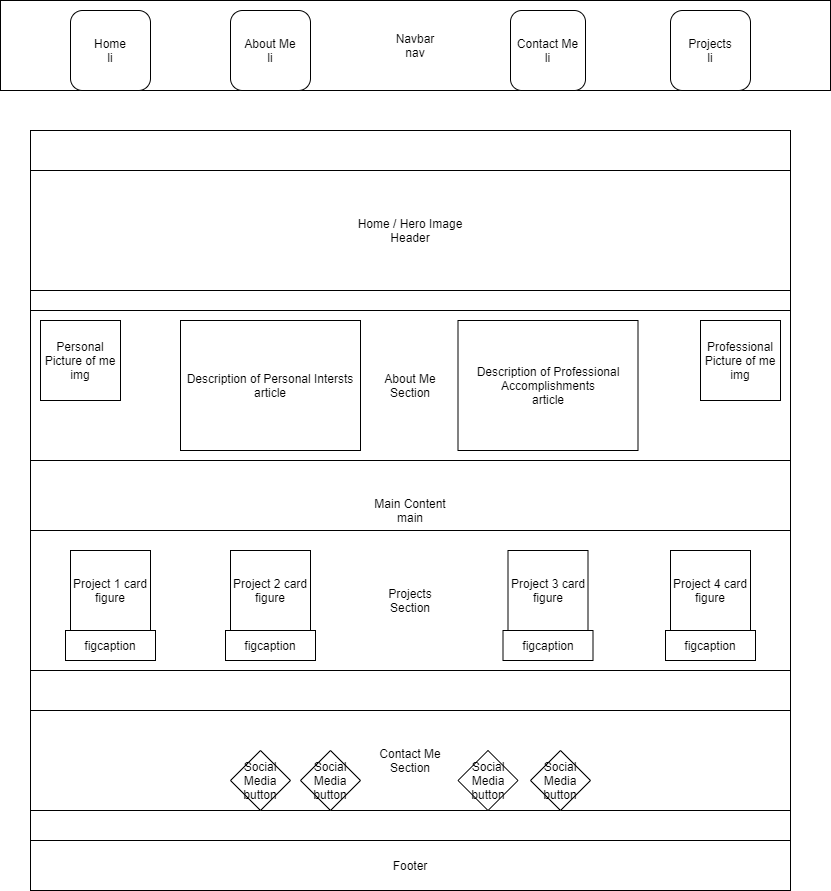

The diagram above was exported from draw.io. Its source (the exported page's mxGraphModel, read from the mxfile embedded in the PNG):
<mxGraphModel dx="1175" dy="790" grid="1" gridSize="10" guides="1" tooltips="1" connect="1" arrows="1" fold="1" page="1" pageScale="1" pageWidth="850" pageHeight="1100" math="0" shadow="0">
  <root>
    <mxCell id="0" />
    <mxCell id="1" parent="0" />
    <mxCell id="2" value="Navbar&lt;br&gt;nav" style="rounded=0;whiteSpace=wrap;html=1;" vertex="1" parent="1">
      <mxGeometry x="10" y="30" width="830" height="90" as="geometry" />
    </mxCell>
    <mxCell id="6" value="About Me&lt;br&gt;li" style="rounded=1;whiteSpace=wrap;html=1;" vertex="1" parent="1">
      <mxGeometry x="240" y="40" width="80" height="80" as="geometry" />
    </mxCell>
    <mxCell id="7" value="Home&lt;br&gt;li" style="rounded=1;whiteSpace=wrap;html=1;" vertex="1" parent="1">
      <mxGeometry x="80" y="40" width="80" height="80" as="geometry" />
    </mxCell>
    <mxCell id="14" value="Projects&lt;br&gt;li" style="rounded=1;whiteSpace=wrap;html=1;" vertex="1" parent="1">
      <mxGeometry x="680" y="40" width="80" height="80" as="geometry" />
    </mxCell>
    <mxCell id="15" value="Contact Me&lt;br&gt;li" style="rounded=1;whiteSpace=wrap;html=1;" vertex="1" parent="1">
      <mxGeometry x="520" y="40" width="75" height="80" as="geometry" />
    </mxCell>
    <mxCell id="16" value="Main Content&lt;br&gt;main" style="whiteSpace=wrap;html=1;aspect=fixed;" vertex="1" parent="1">
      <mxGeometry x="40" y="160" width="760" height="760" as="geometry" />
    </mxCell>
    <mxCell id="17" value="Home / Hero Image&lt;br&gt;Header" style="rounded=0;whiteSpace=wrap;html=1;" vertex="1" parent="1">
      <mxGeometry x="40" y="200" width="760" height="120" as="geometry" />
    </mxCell>
    <mxCell id="18" value="About Me&lt;br&gt;Section" style="rounded=0;whiteSpace=wrap;html=1;" vertex="1" parent="1">
      <mxGeometry x="40" y="340" width="760" height="150" as="geometry" />
    </mxCell>
    <mxCell id="19" value="Contact Me&lt;br&gt;Section" style="rounded=0;whiteSpace=wrap;html=1;" vertex="1" parent="1">
      <mxGeometry x="40" y="740" width="760" height="100" as="geometry" />
    </mxCell>
    <mxCell id="20" value="Projects&lt;br&gt;Section" style="rounded=0;whiteSpace=wrap;html=1;" vertex="1" parent="1">
      <mxGeometry x="40" y="560" width="760" height="140" as="geometry" />
    </mxCell>
    <mxCell id="21" value="Footer" style="rounded=0;whiteSpace=wrap;html=1;" vertex="1" parent="1">
      <mxGeometry x="40" y="870" width="760" height="50" as="geometry" />
    </mxCell>
    <mxCell id="22" value="Personal&lt;br&gt;Picture of me&lt;br&gt;img" style="whiteSpace=wrap;html=1;aspect=fixed;" vertex="1" parent="1">
      <mxGeometry x="50" y="350" width="80" height="80" as="geometry" />
    </mxCell>
    <mxCell id="23" value="Description of Personal Intersts&lt;br&gt;article" style="rounded=0;whiteSpace=wrap;html=1;" vertex="1" parent="1">
      <mxGeometry x="190" y="350" width="180" height="130" as="geometry" />
    </mxCell>
    <mxCell id="24" value="Description of Professional Accomplishments&lt;br&gt;article" style="rounded=0;whiteSpace=wrap;html=1;" vertex="1" parent="1">
      <mxGeometry x="467.5" y="350" width="180" height="130" as="geometry" />
    </mxCell>
    <mxCell id="25" value="Professional&lt;br&gt;Picture of me&lt;br&gt;img" style="whiteSpace=wrap;html=1;aspect=fixed;" vertex="1" parent="1">
      <mxGeometry x="710" y="350" width="80" height="80" as="geometry" />
    </mxCell>
    <mxCell id="26" value="Project 1 card&lt;br&gt;figure" style="whiteSpace=wrap;html=1;aspect=fixed;" vertex="1" parent="1">
      <mxGeometry x="80" y="580" width="80" height="80" as="geometry" />
    </mxCell>
    <mxCell id="27" value="&lt;span&gt;Project 2 card&lt;br&gt;figure&lt;br&gt;&lt;/span&gt;" style="whiteSpace=wrap;html=1;aspect=fixed;" vertex="1" parent="1">
      <mxGeometry x="240" y="580" width="80" height="80" as="geometry" />
    </mxCell>
    <mxCell id="28" value="&lt;span&gt;Project 4 card&lt;br&gt;&lt;/span&gt;figure&lt;span&gt;&lt;br&gt;&lt;/span&gt;" style="whiteSpace=wrap;html=1;aspect=fixed;" vertex="1" parent="1">
      <mxGeometry x="680" y="580" width="80" height="80" as="geometry" />
    </mxCell>
    <mxCell id="29" value="&lt;span&gt;Project 3 card&lt;br&gt;&lt;/span&gt;figure&lt;span&gt;&lt;br&gt;&lt;/span&gt;" style="whiteSpace=wrap;html=1;aspect=fixed;" vertex="1" parent="1">
      <mxGeometry x="517.5" y="580" width="80" height="80" as="geometry" />
    </mxCell>
    <mxCell id="30" value="figcaption" style="rounded=0;whiteSpace=wrap;html=1;" vertex="1" parent="1">
      <mxGeometry x="75" y="660" width="90" height="30" as="geometry" />
    </mxCell>
    <mxCell id="34" value="figcaption" style="rounded=0;whiteSpace=wrap;html=1;" vertex="1" parent="1">
      <mxGeometry x="235" y="660" width="90" height="30" as="geometry" />
    </mxCell>
    <mxCell id="35" value="figcaption" style="rounded=0;whiteSpace=wrap;html=1;" vertex="1" parent="1">
      <mxGeometry x="512.5" y="660" width="90" height="30" as="geometry" />
    </mxCell>
    <mxCell id="36" value="figcaption" style="rounded=0;whiteSpace=wrap;html=1;" vertex="1" parent="1">
      <mxGeometry x="675" y="660" width="90" height="30" as="geometry" />
    </mxCell>
    <mxCell id="37" value="Social Media&lt;br&gt;button" style="rhombus;whiteSpace=wrap;html=1;" vertex="1" parent="1">
      <mxGeometry x="240" y="780" width="60" height="60" as="geometry" />
    </mxCell>
    <mxCell id="38" value="Social Media&lt;br&gt;button" style="rhombus;whiteSpace=wrap;html=1;" vertex="1" parent="1">
      <mxGeometry x="310" y="780" width="60" height="60" as="geometry" />
    </mxCell>
    <mxCell id="39" value="Social Media&lt;br&gt;button" style="rhombus;whiteSpace=wrap;html=1;" vertex="1" parent="1">
      <mxGeometry x="540" y="780" width="60" height="60" as="geometry" />
    </mxCell>
    <mxCell id="40" value="Social Media&lt;br&gt;button" style="rhombus;whiteSpace=wrap;html=1;" vertex="1" parent="1">
      <mxGeometry x="467.5" y="780" width="60" height="60" as="geometry" />
    </mxCell>
  </root>
</mxGraphModel>